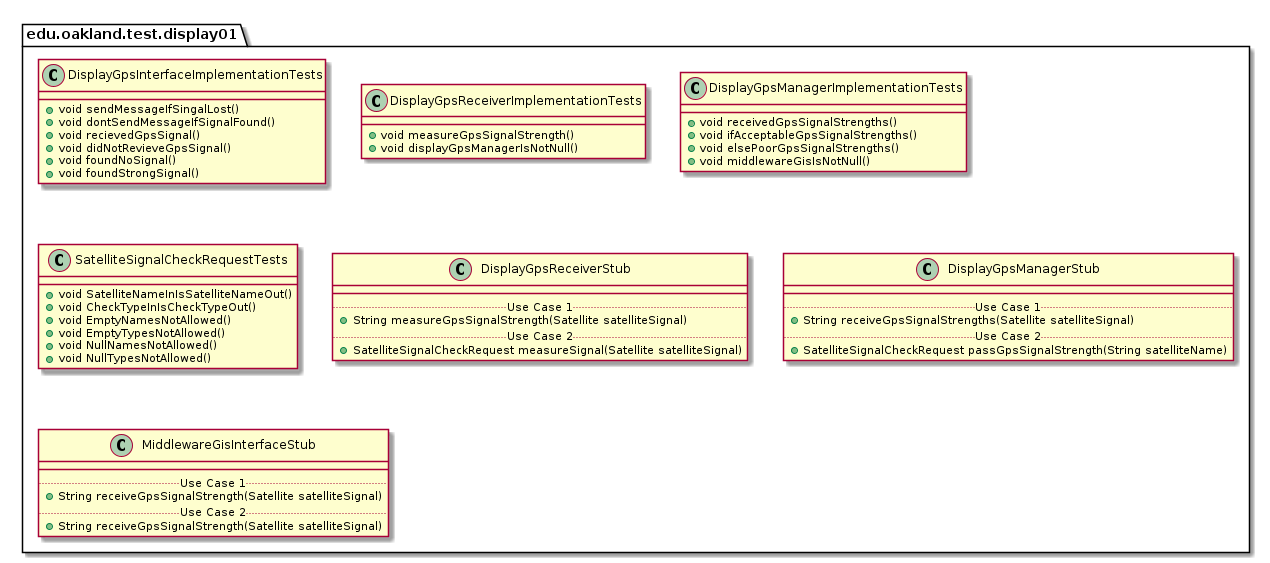

The diagram above was rendered by PlantUML. Its source (embedded in the PNG):
@startuml Display01TestPackage

package edu.oakland.test.display01 {
    
}


package edu.oakland.test.display01 {
    class DisplayGpsInterfaceImplementationTests {
      + void sendMessageIfSingalLost()
      + void dontSendMessageIfSignalFound()
      + void recievedGpsSignal()
      + void didNotRevieveGpsSignal()
      + void foundNoSignal()
      + void foundStrongSignal()
    }
}


package edu.oakland.test.display01 {
    class DisplayGpsReceiverImplementationTests {
        + void measureGpsSignalStrength()
        + void displayGpsManagerIsNotNull()
    }
}


package edu.oakland.test.display01 {
    class DisplayGpsManagerImplementationTests {
        + void receivedGpsSignalStrengths()
        + void ifAcceptableGpsSignalStrengths()
        + void elsePoorGpsSignalStrengths()
        + void middlewareGisIsNotNull()
    }
}


package edu.oakland.test.display01 {
  class SatelliteSignalCheckRequestTests {
    + void SatelliteNameInIsSatelliteNameOut()
    + void CheckTypeInIsCheckTypeOut()
    + void EmptyNamesNotAllowed()
    + void EmptyTypesNotAllowed()
    + void NullNamesNotAllowed()
    + void NullTypesNotAllowed()
  }
}


package edu.oakland.test.display01 {
    class DisplayGpsReceiverStub {
        __
        .. Use Case 1 ..
        + String measureGpsSignalStrength(Satellite satelliteSignal)
        .. Use Case 2 ..
        + SatelliteSignalCheckRequest measureSignal(Satellite satelliteSignal)
    }
}


package edu.oakland.test.display01 {
    class DisplayGpsManagerStub {
        __
        .. Use Case 1 ..
        + String receiveGpsSignalStrengths(Satellite satelliteSignal)
        .. Use Case 2 ..
        + SatelliteSignalCheckRequest passGpsSignalStrength(String satelliteName)
    }
}


package edu.oakland.test.display01 {
    class MiddlewareGisInterfaceStub {
        __
        .. Use Case 1 ..
        + String receiveGpsSignalStrength(Satellite satelliteSignal)
        .. Use Case 2 ..
        + String receiveGpsSignalStrength(Satellite satelliteSignal)
    }
}


@enduml